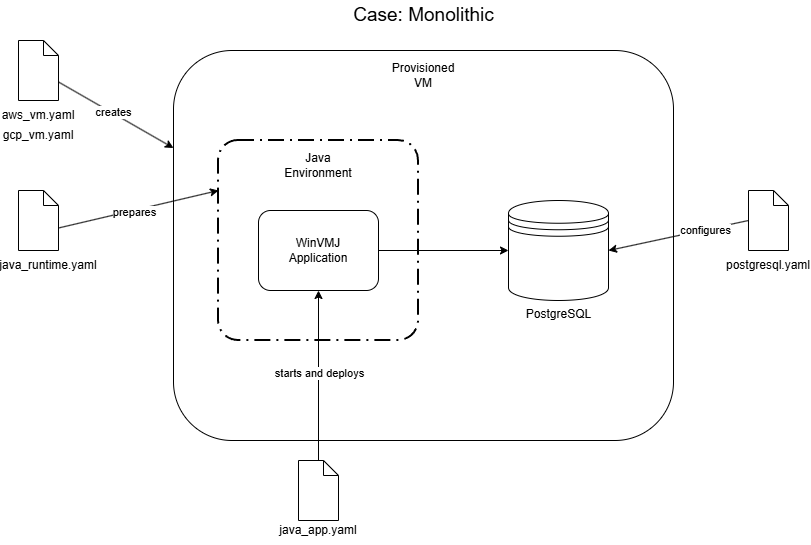

The diagram above was exported from draw.io. Its source (the exported page's mxGraphModel, read from the mxfile embedded in the PNG):
<mxGraphModel dx="1042" dy="562" grid="1" gridSize="10" guides="1" tooltips="1" connect="1" arrows="1" fold="1" page="1" pageScale="1" pageWidth="850" pageHeight="1100" math="0" shadow="0">
  <root>
    <mxCell id="0" />
    <mxCell id="1" parent="0" />
    <mxCell id="-_pg-ylIQz3kOyIgJDQM-1" value="" style="rounded=1;whiteSpace=wrap;html=1;" vertex="1" parent="1">
      <mxGeometry x="175" y="70" width="500" height="390" as="geometry" />
    </mxCell>
    <mxCell id="-_pg-ylIQz3kOyIgJDQM-2" value="Provisioned VM" style="text;html=1;whiteSpace=wrap;strokeColor=none;fillColor=none;align=center;verticalAlign=middle;rounded=0;" vertex="1" parent="1">
      <mxGeometry x="395" y="80" width="60" height="30" as="geometry" />
    </mxCell>
    <mxCell id="-_pg-ylIQz3kOyIgJDQM-4" style="rounded=0;orthogonalLoop=1;jettySize=auto;html=1;entryX=0;entryY=0.25;entryDx=0;entryDy=0;" edge="1" parent="1" source="-_pg-ylIQz3kOyIgJDQM-3" target="-_pg-ylIQz3kOyIgJDQM-1">
      <mxGeometry relative="1" as="geometry" />
    </mxCell>
    <mxCell id="-_pg-ylIQz3kOyIgJDQM-5" value="creates" style="edgeLabel;html=1;align=center;verticalAlign=middle;resizable=0;points=[];" vertex="1" connectable="0" parent="-_pg-ylIQz3kOyIgJDQM-4">
      <mxGeometry x="-0.0551" y="1" relative="1" as="geometry">
        <mxPoint x="-1" as="offset" />
      </mxGeometry>
    </mxCell>
    <mxCell id="-_pg-ylIQz3kOyIgJDQM-3" value="" style="shape=mxgraph.bpmn.data2;labelPosition=center;verticalLabelPosition=bottom;align=center;verticalAlign=top;size=15;html=1;" vertex="1" parent="1">
      <mxGeometry x="20" y="60" width="40" height="60" as="geometry" />
    </mxCell>
    <mxCell id="-_pg-ylIQz3kOyIgJDQM-6" value="aws_vm.yaml" style="text;html=1;whiteSpace=wrap;strokeColor=none;fillColor=none;align=center;verticalAlign=middle;rounded=0;" vertex="1" parent="1">
      <mxGeometry x="10" y="120" width="60" height="30" as="geometry" />
    </mxCell>
    <mxCell id="-_pg-ylIQz3kOyIgJDQM-7" value="gcp_vm.yaml" style="text;html=1;whiteSpace=wrap;strokeColor=none;fillColor=none;align=center;verticalAlign=middle;rounded=0;" vertex="1" parent="1">
      <mxGeometry x="10" y="140" width="60" height="30" as="geometry" />
    </mxCell>
    <mxCell id="-_pg-ylIQz3kOyIgJDQM-8" value="PostgreSQL" style="shape=datastore;html=1;labelPosition=center;verticalLabelPosition=bottom;align=center;verticalAlign=top;" vertex="1" parent="1">
      <mxGeometry x="510" y="220" width="100" height="100" as="geometry" />
    </mxCell>
    <mxCell id="-_pg-ylIQz3kOyIgJDQM-9" value="" style="points=[[0.25,0,0],[0.5,0,0],[0.75,0,0],[1,0.25,0],[1,0.5,0],[1,0.75,0],[0.75,1,0],[0.5,1,0],[0.25,1,0],[0,0.75,0],[0,0.5,0],[0,0.25,0]];rounded=1;arcSize=10;dashed=1;fillColor=none;gradientColor=none;dashPattern=8 3 1 3;strokeWidth=2;whiteSpace=wrap;html=1;" vertex="1" parent="1">
      <mxGeometry x="220" y="160" width="200" height="200" as="geometry" />
    </mxCell>
    <mxCell id="-_pg-ylIQz3kOyIgJDQM-10" value="Java Environment" style="text;html=1;whiteSpace=wrap;strokeColor=none;fillColor=none;align=center;verticalAlign=middle;rounded=0;" vertex="1" parent="1">
      <mxGeometry x="290" y="170" width="60" height="30" as="geometry" />
    </mxCell>
    <mxCell id="-_pg-ylIQz3kOyIgJDQM-12" style="edgeStyle=orthogonalEdgeStyle;rounded=0;orthogonalLoop=1;jettySize=auto;html=1;exitX=1;exitY=0.5;exitDx=0;exitDy=0;entryX=0;entryY=0.5;entryDx=0;entryDy=0;" edge="1" parent="1" source="-_pg-ylIQz3kOyIgJDQM-11" target="-_pg-ylIQz3kOyIgJDQM-8">
      <mxGeometry relative="1" as="geometry" />
    </mxCell>
    <mxCell id="-_pg-ylIQz3kOyIgJDQM-11" value="WinVMJ&lt;br&gt;Application" style="rounded=1;whiteSpace=wrap;html=1;" vertex="1" parent="1">
      <mxGeometry x="260" y="230" width="120" height="80" as="geometry" />
    </mxCell>
    <mxCell id="-_pg-ylIQz3kOyIgJDQM-13" value="" style="shape=mxgraph.bpmn.data2;labelPosition=center;verticalLabelPosition=bottom;align=center;verticalAlign=top;size=15;html=1;" vertex="1" parent="1">
      <mxGeometry x="20" y="210" width="40" height="60" as="geometry" />
    </mxCell>
    <mxCell id="-_pg-ylIQz3kOyIgJDQM-14" style="rounded=0;orthogonalLoop=1;jettySize=auto;html=1;exitX=0;exitY=0;exitDx=40;exitDy=37.5;exitPerimeter=0;entryX=0;entryY=0.25;entryDx=0;entryDy=0;entryPerimeter=0;" edge="1" parent="1" source="-_pg-ylIQz3kOyIgJDQM-13" target="-_pg-ylIQz3kOyIgJDQM-9">
      <mxGeometry relative="1" as="geometry" />
    </mxCell>
    <mxCell id="-_pg-ylIQz3kOyIgJDQM-15" value="prepares" style="edgeLabel;html=1;align=center;verticalAlign=middle;resizable=0;points=[];" vertex="1" connectable="0" parent="-_pg-ylIQz3kOyIgJDQM-14">
      <mxGeometry x="-0.0617" y="-2" relative="1" as="geometry">
        <mxPoint as="offset" />
      </mxGeometry>
    </mxCell>
    <mxCell id="-_pg-ylIQz3kOyIgJDQM-16" value="java_runtime.yaml" style="text;html=1;whiteSpace=wrap;strokeColor=none;fillColor=none;align=center;verticalAlign=middle;rounded=0;" vertex="1" parent="1">
      <mxGeometry x="20" y="270" width="60" height="30" as="geometry" />
    </mxCell>
    <mxCell id="-_pg-ylIQz3kOyIgJDQM-19" style="rounded=0;orthogonalLoop=1;jettySize=auto;html=1;exitX=0;exitY=0.5;exitDx=0;exitDy=0;exitPerimeter=0;entryX=1;entryY=0.5;entryDx=0;entryDy=0;" edge="1" parent="1" source="-_pg-ylIQz3kOyIgJDQM-17" target="-_pg-ylIQz3kOyIgJDQM-8">
      <mxGeometry relative="1" as="geometry" />
    </mxCell>
    <mxCell id="-_pg-ylIQz3kOyIgJDQM-21" value="configures" style="edgeLabel;html=1;align=center;verticalAlign=middle;resizable=0;points=[];" vertex="1" connectable="0" parent="-_pg-ylIQz3kOyIgJDQM-19">
      <mxGeometry x="-0.3912" relative="1" as="geometry">
        <mxPoint as="offset" />
      </mxGeometry>
    </mxCell>
    <mxCell id="-_pg-ylIQz3kOyIgJDQM-17" value="" style="shape=mxgraph.bpmn.data2;labelPosition=center;verticalLabelPosition=bottom;align=center;verticalAlign=top;size=15;html=1;" vertex="1" parent="1">
      <mxGeometry x="750" y="210" width="40" height="60" as="geometry" />
    </mxCell>
    <mxCell id="-_pg-ylIQz3kOyIgJDQM-18" value="postgresql.yaml" style="text;html=1;whiteSpace=wrap;strokeColor=none;fillColor=none;align=center;verticalAlign=middle;rounded=0;" vertex="1" parent="1">
      <mxGeometry x="740" y="270" width="60" height="30" as="geometry" />
    </mxCell>
    <mxCell id="-_pg-ylIQz3kOyIgJDQM-23" style="edgeStyle=orthogonalEdgeStyle;rounded=0;orthogonalLoop=1;jettySize=auto;html=1;entryX=0.5;entryY=1;entryDx=0;entryDy=0;" edge="1" parent="1" source="-_pg-ylIQz3kOyIgJDQM-22" target="-_pg-ylIQz3kOyIgJDQM-11">
      <mxGeometry relative="1" as="geometry" />
    </mxCell>
    <mxCell id="-_pg-ylIQz3kOyIgJDQM-24" value="starts and deploys" style="edgeLabel;html=1;align=center;verticalAlign=middle;resizable=0;points=[];" vertex="1" connectable="0" parent="-_pg-ylIQz3kOyIgJDQM-23">
      <mxGeometry x="0.0329" relative="1" as="geometry">
        <mxPoint as="offset" />
      </mxGeometry>
    </mxCell>
    <mxCell id="-_pg-ylIQz3kOyIgJDQM-22" value="" style="shape=mxgraph.bpmn.data2;labelPosition=center;verticalLabelPosition=bottom;align=center;verticalAlign=top;size=15;html=1;" vertex="1" parent="1">
      <mxGeometry x="300" y="480" width="40" height="60" as="geometry" />
    </mxCell>
    <mxCell id="-_pg-ylIQz3kOyIgJDQM-25" value="java_app.yaml" style="text;html=1;whiteSpace=wrap;strokeColor=none;fillColor=none;align=center;verticalAlign=middle;rounded=0;" vertex="1" parent="1">
      <mxGeometry x="290" y="535" width="60" height="30" as="geometry" />
    </mxCell>
    <mxCell id="-_pg-ylIQz3kOyIgJDQM-26" value="Case: Monolithic" style="text;html=1;whiteSpace=wrap;strokeColor=none;fillColor=none;align=center;verticalAlign=middle;rounded=0;fontSize=19;" vertex="1" parent="1">
      <mxGeometry x="353" y="20" width="145" height="30" as="geometry" />
    </mxCell>
  </root>
</mxGraphModel>